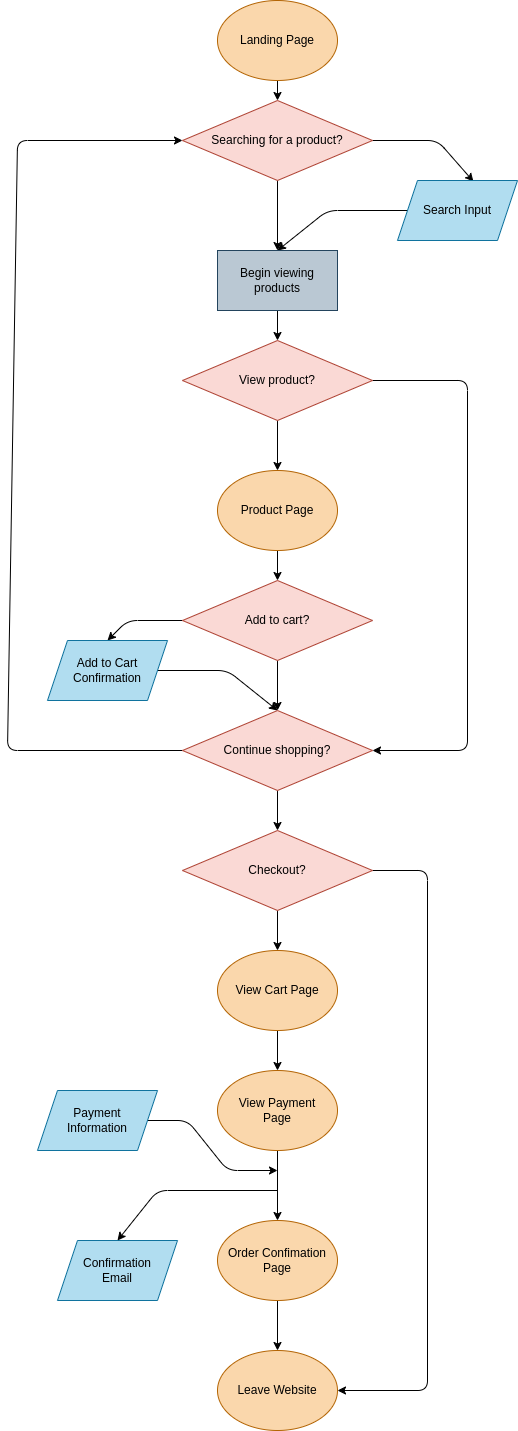

The diagram above was exported from draw.io. Its source (the exported page's mxGraphModel, read from the mxfile embedded in the PNG):
<mxGraphModel dx="1770" dy="844" grid="1" gridSize="10" guides="1" tooltips="1" connect="1" arrows="1" fold="1" page="1" pageScale="1" pageWidth="850" pageHeight="1600" math="0" shadow="0">
  <root>
    <mxCell id="0" />
    <mxCell id="1" parent="0" />
    <mxCell id="7" value="" style="edgeStyle=none;html=1;fontColor=#000000;" edge="1" parent="1" source="3" target="5">
      <mxGeometry relative="1" as="geometry" />
    </mxCell>
    <mxCell id="3" value="Landing Page" style="ellipse;whiteSpace=wrap;html=1;fillColor=#fad7ac;strokeColor=#b46504;fontColor=#000000;" vertex="1" parent="1">
      <mxGeometry x="340" y="40" width="120" height="80" as="geometry" />
    </mxCell>
    <mxCell id="8" value="" style="edgeStyle=none;html=1;fontColor=#000000;" edge="1" parent="1" source="5">
      <mxGeometry relative="1" as="geometry">
        <mxPoint x="400" y="290" as="targetPoint" />
      </mxGeometry>
    </mxCell>
    <mxCell id="10" style="edgeStyle=none;html=1;exitX=1;exitY=0.5;exitDx=0;exitDy=0;entryX=0.633;entryY=0.017;entryDx=0;entryDy=0;entryPerimeter=0;fontColor=#000000;" edge="1" parent="1" source="5" target="9">
      <mxGeometry relative="1" as="geometry">
        <Array as="points">
          <mxPoint x="560" y="180" />
        </Array>
      </mxGeometry>
    </mxCell>
    <mxCell id="5" value="&lt;font color=&quot;#000000&quot;&gt;Searching for a product?&lt;/font&gt;" style="rhombus;whiteSpace=wrap;html=1;fillColor=#fad9d5;strokeColor=#ae4132;" vertex="1" parent="1">
      <mxGeometry x="305" y="140" width="190" height="80" as="geometry" />
    </mxCell>
    <mxCell id="12" style="edgeStyle=none;html=1;exitX=0;exitY=0.5;exitDx=0;exitDy=0;entryX=0.5;entryY=0;entryDx=0;entryDy=0;fontColor=#000000;" edge="1" parent="1" source="9">
      <mxGeometry relative="1" as="geometry">
        <mxPoint x="400" y="290" as="targetPoint" />
        <Array as="points">
          <mxPoint x="450" y="250" />
        </Array>
      </mxGeometry>
    </mxCell>
    <mxCell id="9" value="Search Input" style="shape=parallelogram;perimeter=parallelogramPerimeter;whiteSpace=wrap;html=1;fixedSize=1;fillColor=#b1ddf0;strokeColor=#10739e;fontColor=#000000;" vertex="1" parent="1">
      <mxGeometry x="520" y="220" width="120" height="60" as="geometry" />
    </mxCell>
    <mxCell id="13" value="&lt;font style=&quot;font-size: 12px;&quot;&gt;Yes&lt;/font&gt;" style="text;strokeColor=none;fillColor=none;html=1;fontSize=24;fontStyle=0;verticalAlign=middle;align=center;fontColor=#FFFFFF;" vertex="1" parent="1">
      <mxGeometry x="495" y="140" width="100" height="40" as="geometry" />
    </mxCell>
    <mxCell id="14" value="&lt;font style=&quot;font-size: 12px;&quot;&gt;No&lt;/font&gt;" style="text;strokeColor=none;fillColor=none;html=1;fontSize=24;fontStyle=0;verticalAlign=middle;align=center;fontColor=#FFFFFF;" vertex="1" parent="1">
      <mxGeometry x="329" y="230" width="100" height="40" as="geometry" />
    </mxCell>
    <mxCell id="19" value="" style="edgeStyle=none;html=1;fontSize=12;fontColor=#000000;" edge="1" parent="1" source="16" target="18">
      <mxGeometry relative="1" as="geometry" />
    </mxCell>
    <mxCell id="16" value="Begin viewing products" style="rounded=0;whiteSpace=wrap;html=1;fontSize=12;fillColor=#bac8d3;strokeColor=#23445d;fontColor=#000000;" vertex="1" parent="1">
      <mxGeometry x="340" y="290" width="120" height="60" as="geometry" />
    </mxCell>
    <mxCell id="21" value="" style="edgeStyle=none;html=1;fontSize=12;fontColor=#000000;" edge="1" parent="1" source="18" target="20">
      <mxGeometry relative="1" as="geometry" />
    </mxCell>
    <mxCell id="28" style="edgeStyle=none;html=1;exitX=1;exitY=0.5;exitDx=0;exitDy=0;entryX=1;entryY=0.5;entryDx=0;entryDy=0;fontSize=12;fontColor=#000000;" edge="1" parent="1" source="18" target="27">
      <mxGeometry relative="1" as="geometry">
        <Array as="points">
          <mxPoint x="590" y="420" />
          <mxPoint x="590" y="790" />
        </Array>
      </mxGeometry>
    </mxCell>
    <mxCell id="18" value="&lt;font color=&quot;#000000&quot;&gt;View product?&lt;/font&gt;" style="rhombus;whiteSpace=wrap;html=1;fillColor=#fad9d5;strokeColor=#ae4132;" vertex="1" parent="1">
      <mxGeometry x="305" y="380" width="190" height="80" as="geometry" />
    </mxCell>
    <mxCell id="24" value="" style="edgeStyle=none;html=1;fontSize=12;fontColor=#000000;" edge="1" parent="1" source="20" target="23">
      <mxGeometry relative="1" as="geometry" />
    </mxCell>
    <mxCell id="20" value="Product Page" style="ellipse;whiteSpace=wrap;html=1;fillColor=#fad7ac;strokeColor=#b46504;fontColor=#000000;" vertex="1" parent="1">
      <mxGeometry x="340" y="510" width="120" height="80" as="geometry" />
    </mxCell>
    <mxCell id="22" value="&lt;font style=&quot;font-size: 12px;&quot;&gt;Yes&lt;/font&gt;" style="text;strokeColor=none;fillColor=none;html=1;fontSize=24;fontStyle=0;verticalAlign=middle;align=center;fontColor=#FFFFFF;" vertex="1" parent="1">
      <mxGeometry x="325" y="460" width="100" height="40" as="geometry" />
    </mxCell>
    <mxCell id="30" value="" style="edgeStyle=none;html=1;fontSize=12;fontColor=#000000;" edge="1" parent="1" source="23" target="27">
      <mxGeometry relative="1" as="geometry" />
    </mxCell>
    <mxCell id="32" style="edgeStyle=none;html=1;exitX=0;exitY=0.5;exitDx=0;exitDy=0;entryX=0.5;entryY=0;entryDx=0;entryDy=0;fontSize=12;fontColor=#000000;" edge="1" parent="1" source="23" target="25">
      <mxGeometry relative="1" as="geometry">
        <Array as="points">
          <mxPoint x="250" y="660" />
        </Array>
      </mxGeometry>
    </mxCell>
    <mxCell id="23" value="&lt;font color=&quot;#000000&quot;&gt;Add to cart?&lt;/font&gt;" style="rhombus;whiteSpace=wrap;html=1;fillColor=#fad9d5;strokeColor=#ae4132;" vertex="1" parent="1">
      <mxGeometry x="305" y="620" width="190" height="80" as="geometry" />
    </mxCell>
    <mxCell id="33" style="edgeStyle=none;html=1;exitX=1;exitY=0.5;exitDx=0;exitDy=0;entryX=0.5;entryY=0;entryDx=0;entryDy=0;fontSize=12;fontColor=#000000;" edge="1" parent="1" source="25" target="27">
      <mxGeometry relative="1" as="geometry">
        <Array as="points">
          <mxPoint x="350" y="710" />
        </Array>
      </mxGeometry>
    </mxCell>
    <mxCell id="25" value="Add to Cart Confirmation" style="shape=parallelogram;perimeter=parallelogramPerimeter;whiteSpace=wrap;html=1;fixedSize=1;fillColor=#b1ddf0;strokeColor=#10739e;fontColor=#000000;" vertex="1" parent="1">
      <mxGeometry x="170" y="680" width="120" height="60" as="geometry" />
    </mxCell>
    <mxCell id="36" style="edgeStyle=none;html=1;exitX=0;exitY=0.5;exitDx=0;exitDy=0;entryX=0;entryY=0.5;entryDx=0;entryDy=0;fontSize=12;fontColor=#000000;" edge="1" parent="1" source="27" target="5">
      <mxGeometry relative="1" as="geometry">
        <Array as="points">
          <mxPoint x="130" y="790" />
          <mxPoint x="140" y="180" />
        </Array>
      </mxGeometry>
    </mxCell>
    <mxCell id="39" value="" style="edgeStyle=none;html=1;fontSize=12;fontColor=#000000;" edge="1" parent="1" source="27" target="38">
      <mxGeometry relative="1" as="geometry" />
    </mxCell>
    <mxCell id="27" value="&lt;font color=&quot;#000000&quot;&gt;Continue shopping?&lt;/font&gt;" style="rhombus;whiteSpace=wrap;html=1;fillColor=#fad9d5;strokeColor=#ae4132;" vertex="1" parent="1">
      <mxGeometry x="305" y="750" width="190" height="80" as="geometry" />
    </mxCell>
    <mxCell id="29" value="&lt;font style=&quot;font-size: 12px;&quot;&gt;No&lt;/font&gt;" style="text;strokeColor=none;fillColor=none;html=1;fontSize=24;fontStyle=0;verticalAlign=middle;align=center;fontColor=#FFFFFF;" vertex="1" parent="1">
      <mxGeometry x="490" y="380" width="100" height="40" as="geometry" />
    </mxCell>
    <mxCell id="34" value="&lt;font style=&quot;font-size: 12px;&quot;&gt;Yes&lt;/font&gt;" style="text;strokeColor=none;fillColor=none;html=1;fontSize=24;fontStyle=0;verticalAlign=middle;align=center;fontColor=#FFFFFF;" vertex="1" parent="1">
      <mxGeometry x="220" y="620" width="100" height="40" as="geometry" />
    </mxCell>
    <mxCell id="35" value="&lt;font style=&quot;font-size: 12px;&quot;&gt;No&lt;/font&gt;" style="text;strokeColor=none;fillColor=none;html=1;fontSize=24;fontStyle=0;verticalAlign=middle;align=center;fontColor=#FFFFFF;" vertex="1" parent="1">
      <mxGeometry x="375" y="700" width="100" height="40" as="geometry" />
    </mxCell>
    <mxCell id="37" value="&lt;font style=&quot;font-size: 12px;&quot;&gt;Yes&lt;/font&gt;" style="text;strokeColor=none;fillColor=none;html=1;fontSize=24;fontStyle=0;verticalAlign=middle;align=center;fontColor=#FFFFFF;" vertex="1" parent="1">
      <mxGeometry x="229" y="750" width="100" height="40" as="geometry" />
    </mxCell>
    <mxCell id="42" value="" style="edgeStyle=none;html=1;fontSize=12;fontColor=#000000;" edge="1" parent="1" source="38" target="41">
      <mxGeometry relative="1" as="geometry" />
    </mxCell>
    <mxCell id="54" style="edgeStyle=none;html=1;exitX=1;exitY=0.5;exitDx=0;exitDy=0;entryX=1;entryY=0.5;entryDx=0;entryDy=0;fontSize=12;fontColor=#000000;" edge="1" parent="1" source="38" target="46">
      <mxGeometry relative="1" as="geometry">
        <Array as="points">
          <mxPoint x="550" y="910" />
          <mxPoint x="550" y="1430" />
        </Array>
      </mxGeometry>
    </mxCell>
    <mxCell id="38" value="&lt;font color=&quot;#000000&quot;&gt;Checkout?&lt;/font&gt;" style="rhombus;whiteSpace=wrap;html=1;fillColor=#fad9d5;strokeColor=#ae4132;" vertex="1" parent="1">
      <mxGeometry x="305" y="870" width="190" height="80" as="geometry" />
    </mxCell>
    <mxCell id="40" value="&lt;font style=&quot;font-size: 12px;&quot;&gt;No&lt;/font&gt;" style="text;strokeColor=none;fillColor=none;html=1;fontSize=24;fontStyle=0;verticalAlign=middle;align=center;fontColor=#FFFFFF;" vertex="1" parent="1">
      <mxGeometry x="375" y="830" width="100" height="40" as="geometry" />
    </mxCell>
    <mxCell id="49" value="" style="edgeStyle=none;html=1;fontSize=12;fontColor=#000000;" edge="1" parent="1" source="41" target="43">
      <mxGeometry relative="1" as="geometry" />
    </mxCell>
    <mxCell id="41" value="View Cart Page" style="ellipse;whiteSpace=wrap;html=1;fillColor=#fad7ac;strokeColor=#b46504;fontColor=#000000;" vertex="1" parent="1">
      <mxGeometry x="340" y="990" width="120" height="80" as="geometry" />
    </mxCell>
    <mxCell id="48" value="" style="edgeStyle=none;html=1;fontSize=12;fontColor=#000000;" edge="1" parent="1" source="43" target="45">
      <mxGeometry relative="1" as="geometry" />
    </mxCell>
    <mxCell id="43" value="View Payment &lt;br&gt;Page" style="ellipse;whiteSpace=wrap;html=1;fillColor=#fad7ac;strokeColor=#b46504;fontColor=#000000;" vertex="1" parent="1">
      <mxGeometry x="340" y="1110" width="120" height="80" as="geometry" />
    </mxCell>
    <mxCell id="52" style="edgeStyle=none;html=1;exitX=1;exitY=0.5;exitDx=0;exitDy=0;fontSize=12;fontColor=#000000;" edge="1" parent="1" source="44">
      <mxGeometry relative="1" as="geometry">
        <mxPoint x="400" y="1210" as="targetPoint" />
        <Array as="points">
          <mxPoint x="310" y="1160" />
          <mxPoint x="350" y="1210" />
        </Array>
      </mxGeometry>
    </mxCell>
    <mxCell id="44" value="Payment &lt;br&gt;Information" style="shape=parallelogram;perimeter=parallelogramPerimeter;whiteSpace=wrap;html=1;fixedSize=1;fillColor=#b1ddf0;strokeColor=#10739e;fontColor=#000000;" vertex="1" parent="1">
      <mxGeometry x="160" y="1130" width="120" height="60" as="geometry" />
    </mxCell>
    <mxCell id="47" value="" style="edgeStyle=none;html=1;fontSize=12;fontColor=#000000;" edge="1" parent="1" source="45" target="46">
      <mxGeometry relative="1" as="geometry" />
    </mxCell>
    <mxCell id="45" value="Order Confimation Page" style="ellipse;whiteSpace=wrap;html=1;fillColor=#fad7ac;strokeColor=#b46504;fontColor=#000000;" vertex="1" parent="1">
      <mxGeometry x="340" y="1260" width="120" height="80" as="geometry" />
    </mxCell>
    <mxCell id="46" value="Leave Website" style="ellipse;whiteSpace=wrap;html=1;fillColor=#fad7ac;strokeColor=#b46504;fontColor=#000000;" vertex="1" parent="1">
      <mxGeometry x="340" y="1390" width="120" height="80" as="geometry" />
    </mxCell>
    <mxCell id="51" value="Confirmation &lt;br&gt;Email" style="shape=parallelogram;perimeter=parallelogramPerimeter;whiteSpace=wrap;html=1;fixedSize=1;fillColor=#b1ddf0;strokeColor=#10739e;fontColor=#000000;" vertex="1" parent="1">
      <mxGeometry x="180" y="1280" width="120" height="60" as="geometry" />
    </mxCell>
    <mxCell id="53" value="" style="endArrow=classic;html=1;fontSize=12;fontColor=#000000;entryX=0.5;entryY=0;entryDx=0;entryDy=0;" edge="1" parent="1" target="51">
      <mxGeometry width="50" height="50" relative="1" as="geometry">
        <mxPoint x="400" y="1230" as="sourcePoint" />
        <mxPoint x="720" y="1220" as="targetPoint" />
        <Array as="points">
          <mxPoint x="280" y="1230" />
        </Array>
      </mxGeometry>
    </mxCell>
    <mxCell id="55" value="&lt;font style=&quot;font-size: 12px;&quot;&gt;No&lt;/font&gt;" style="text;strokeColor=none;fillColor=none;html=1;fontSize=24;fontStyle=0;verticalAlign=middle;align=center;fontColor=#FFFFFF;" vertex="1" parent="1">
      <mxGeometry x="470" y="870" width="100" height="40" as="geometry" />
    </mxCell>
    <mxCell id="56" value="&lt;font style=&quot;font-size: 12px;&quot;&gt;Yes&lt;/font&gt;" style="text;strokeColor=none;fillColor=none;html=1;fontSize=24;fontStyle=0;verticalAlign=middle;align=center;fontColor=#FFFFFF;" vertex="1" parent="1">
      <mxGeometry x="325" y="940" width="100" height="40" as="geometry" />
    </mxCell>
  </root>
</mxGraphModel>